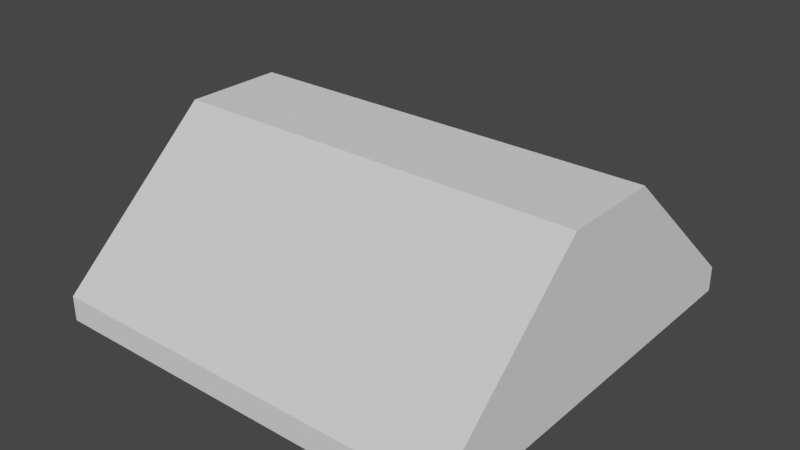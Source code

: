 # Source: SmallRoof.blend  (saved by Blender 2.83.19; exported with 4.5.12 LTS)
import bpy
from mathutils import Matrix  # noqa: F401  (used for matrix-valued properties, if any)

bpy.ops.wm.read_factory_settings(use_empty=True)
scene = bpy.context.scene
scene.name = 'Scene'

# ---- collections
col_collection = bpy.data.collections.new('Collection'); scene.collection.children.link(col_collection)

# ---- world
world_world = bpy.data.worlds.new('World'); scene.world = world_world
world_world.use_nodes = True; world_world.node_tree.nodes.clear()
_N = world_world.node_tree.nodes; _L = world_world.node_tree.links
n0 = _N.new('ShaderNodeOutputWorld'); n0.name = 'World Output'; n0.location = (300, 300)
n1 = _N.new('ShaderNodeBackground'); n1.name = 'Background'; n1.location = (10, 300)
n1.inputs[0].default_value = (0.05088, 0.05088, 0.05088, 1.0)
_L.new(n1.outputs[0], n0.inputs[0])
n0.is_active_output = True
world_world.color = (0.05088, 0.05088, 0.05088)
world_world.use_sun_shadow = False
world_world.sun_shadow_jitter_overblur = 0.0

# ---- meshes
me_cube_718 = bpy.data.meshes.new('Cube.718')
me_cube_718.from_pydata([(-250.0, -250.0, 4.073e-05), (-250.0, -60.0, 200.0), (-250.0, 250.0, -4.073e-05), (-250.0, 60.0, 200.0), (250.0, -250.0, 4.073e-05), (250.0, -60.0, 200.0), (250.0, 250.0, -4.073e-05), (250.0, 60.0, 200.0), (-250.0, -250.0, 30.0), (-250.0, 250.0, 30.0), (250.0, 250.0, 30.0), (250.0, -250.0, 30.0)], [], [(0, 8, 9, 2), (2, 9, 10, 6), (6, 10, 11, 4), (4, 11, 8, 0), (2, 6, 4, 0), (7, 3, 1, 5), (1, 3, 9, 8), (3, 7, 10, 9), (7, 5, 11, 10), (5, 1, 8, 11)])
me_cube_718.polygons.foreach_set('use_smooth', [True] * 10)
_k = set([(0, 2), (0, 4), (0, 8), (1, 3), (1, 5), (1, 8), (2, 6), (2, 9), (3, 7), (3, 9), (4, 6), (4, 11), (5, 7), (5, 11), (6, 10), (7, 10), (8, 9), (8, 11), (9, 10), (10, 11)])
me_cube_718.attributes.new('sharp_edge', 'BOOLEAN', 'EDGE').data.foreach_set('value', [ (min(e.vertices), max(e.vertices)) in _k for e in me_cube_718.edges])
_uv = me_cube_718.uv_layers.new(name='UVMap')
_uv.uv.foreach_set('vector', [0.375, 0.0, 0.625, 0.0, 0.625, 0.25, 0.375, 0.25, 0.375, 0.25, 0.625, 0.25, 0.625, 0.5, 0.375, 0.5, 0.375, 0.5, 0.625, 0.5, 0.625, 0.75, 0.375, 0.75, 0.375, 0.75, 0.625, 0.75, 0.625, 1.0, 0.375, 1.0, 0.125, 0.5, 0.375, 0.5, 0.375, 0.75, 0.125, 0.75, 0.72, 0.595, 0.78, 0.595, 0.78, 0.655, 0.72, 0.655, 0.78, 0.655, 0.78, 0.595, 0.875, 0.5, 0.875, 0.75, 0.78, 0.595, 0.72, 0.595, 0.625, 0.5, 0.875, 0.5, 0.72, 0.595, 0.72, 0.655, 0.625, 0.75, 0.625, 0.5, 0.72, 0.655, 0.78, 0.655, 0.875, 0.75, 0.625, 0.75])
me_cube_718.use_remesh_fix_poles = True
me_cube_718.use_remesh_preserve_attributes = False
me_cube_718.use_mirror_vertex_groups = False
me_cube_718.update()
me_cube_718.normals_split_custom_set([tuple(v) for v in zip(*[iter([-1.0, -3.255e-08, 9.313e-14, -1.0, -3.255e-08, 9.313e-14, -1.0, -3.255e-08, 9.313e-14, -1.0, -3.255e-08, 9.313e-14, -7.629e-08, 1.0, -2.083e-06, -7.629e-08, 1.0, -2.083e-06, -7.629e-08, 1.0, -2.083e-06, -7.629e-08, 1.0, -2.083e-06, 1.0, 9.766e-08, -1.242e-13, 1.0, 9.766e-08, -1.242e-13, 1.0, 9.766e-08, -1.242e-13, 1.0, 9.766e-08, -1.242e-13, 7.629e-08, -1.0, 2.083e-06, 7.629e-08, -1.0, 2.083e-06, 7.629e-08, -1.0, 2.083e-06, 7.629e-08, -1.0, 2.083e-06, 9.944e-15, -1.629e-07, -1.0, 9.944e-15, -1.629e-07, -1.0, 9.944e-15, -1.629e-07, -1.0, 9.944e-15, -1.629e-07, -1.0, -4.069e-09, 0.0, 1.0, -4.069e-09, 0.0, 1.0, -4.069e-09, 0.0, 1.0, -4.069e-09, 0.0, 1.0, -1.0, -8.107e-08, 4.488e-08, -1.0, -8.107e-08, 4.488e-08, -1.0, -8.107e-08, 4.488e-08, -1.0, -8.107e-08, 4.488e-08, -5.051e-08, 0.6668, 0.7452, -5.051e-08, 0.6668, 0.7452, -5.051e-08, 0.6668, 0.7452, -5.051e-08, 0.6668, 0.7452, 1.0, 6.717e-08, -4.488e-08, 1.0, 6.717e-08, -4.488e-08, 1.0, 6.717e-08, -4.488e-08, 1.0, 6.717e-08, -4.488e-08, 3.519e-08, -0.6668, 0.7452, 3.519e-08, -0.6668, 0.7452, 3.519e-08, -0.6668, 0.7452, 3.519e-08, -0.6668, 0.7452])] * 3)])

# ---- objects
ob_smallroof_001 = bpy.data.objects.new('SmallRoof.001', me_cube_718)

# ---- transforms, parenting, visibility, modifiers, constraints
ob_smallroof_001.location = (0.0, 0.0, 0.0)
ob_smallroof_001.scale = (0.01, 0.01, 0.01)
ob_smallroof_001.color = (0.8, 0.8, 0.8, 1.0)
ob_smallroof_001.lineart.crease_threshold = 0.0

# ---- collection membership
col_collection.objects.link(ob_smallroof_001)

# ---- scene / render settings (as saved in the file)
scene.frame_start = 1; scene.frame_end = 250; scene.frame_set(1)
scene.render.engine = 'BLENDER_EEVEE_NEXT'
scene.cycles.use_denoising = False
scene.cycles.samples = 128
scene.cycles.sampling_pattern = 'TABULATED_SOBOL'
scene.cycles.use_adaptive_sampling = False
scene.cycles.use_light_tree = False
scene.view_settings.view_transform = 'Filmic'
bpy.context.view_layer.update()

# ---- added for rendering (the .blend has no active camera and no usable light): camera, sun
cam_auto = bpy.data.cameras.new('AutoCamera')
cam_auto.lens = 50.0
cam_auto.sensor_width = 36.0
cam_auto.clip_end = 1000.0
ob_auto_camera = bpy.data.objects.new('AutoCamera', cam_auto)
scene.collection.objects.link(ob_auto_camera)
ob_auto_camera.location = (6.79899, -8.15878, 6.43919)
ob_auto_camera.rotation_euler = (1.09748, -7.21219e-08, 0.694738)
scene.camera = ob_auto_camera
light_auto_sun = bpy.data.lights.new('AutoSun', 'SUN')
light_auto_sun.energy = 3.0
light_auto_sun.angle = 0.0523599
ob_auto_sun = bpy.data.objects.new('AutoSun', light_auto_sun)
scene.collection.objects.link(ob_auto_sun)
ob_auto_sun.rotation_euler = (0.872665, 0.174533, 0.523599)
bpy.context.view_layer.update()
